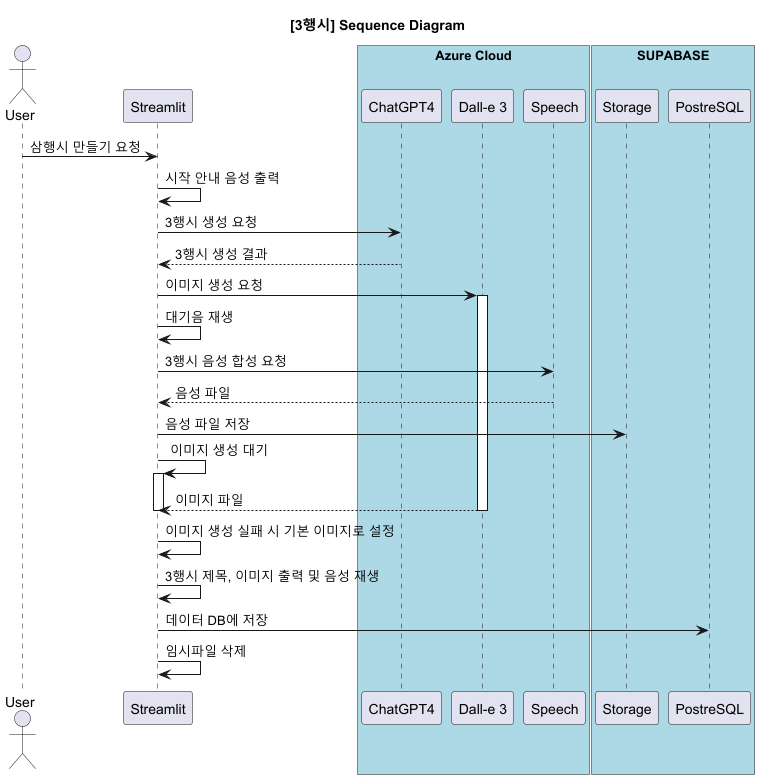

The diagram above was rendered by PlantUML. Its source (embedded in the PNG):
@startuml
title [3행시] Sequence Diagram

actor User
participant Streamlit
box "Azure Cloud" #LightBlue
participant ChatUtils as "ChatGPT4"
participant DalleUtils as "Dall-e 3"
participant TTSUtils as "Speech"
end box
box "SUPABASE" #LightBlue
participant Supabase as "Storage"
participant DBUtils as "PostreSQL"
end box

User -> Streamlit: 삼행시 만들기 요청
Streamlit -> Streamlit: 시작 안내 음성 출력
Streamlit -> ChatUtils: 3행시 생성 요청
Streamlit <-- ChatUtils: 3행시 생성 결과
Streamlit -> DalleUtils: 이미지 생성 요청
activate DalleUtils
Streamlit -> Streamlit: 대기음 재생
Streamlit -> TTSUtils: 3행시 음성 합성 요청
TTSUtils --> Streamlit: 음성 파일
Streamlit -> Supabase: 음성 파일 저장
Streamlit -> Streamlit: 이미지 생성 대기
activate Streamlit
Streamlit <-- DalleUtils: 이미지 파일
deactivate DalleUtils
deactivate Streamlit
Streamlit -> Streamlit: 이미지 생성 실패 시 기본 이미지로 설정
'Streamlit -> Supabase: save_image_to_supabase(dalle_img_url, file_name, pbar)
Streamlit -> Streamlit: 3행시 제목, 이미지 출력 및 음성 재생
Streamlit -> DBUtils: 데이터 DB에 저장
Streamlit -> Streamlit: 임시파일 삭제
@enduml